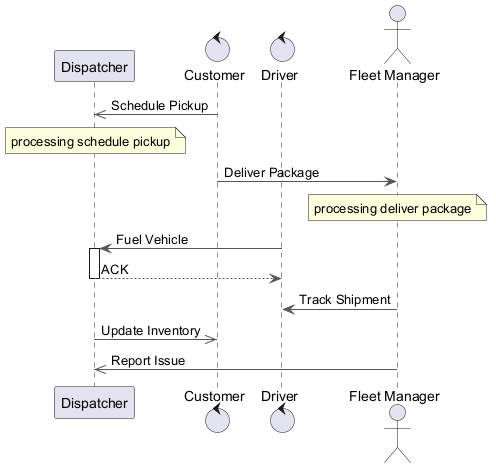

The diagram above was rendered by PlantUML. Its source (embedded in the PNG):
@startuml
skinparam backgroundColor #FFFFFF
skinparam classBackgroundColor #E8F4FA
skinparam classBorderColor #2C7DA0
skinparam ArrowColor #555555
participant "Dispatcher" as D
control "Customer" as C
control "Driver" as D2
actor "Fleet Manager" as FM
C ->> D : Schedule Pickup
note over D : processing schedule pickup
C -> FM : Deliver Package
note over FM : processing deliver package
D2 -> D : Fuel Vehicle
activate D
D --> D2 : ACK
deactivate D
FM -> D2 : Track Shipment
D ->> C : Update Inventory
FM ->> D : Report Issue
@enduml